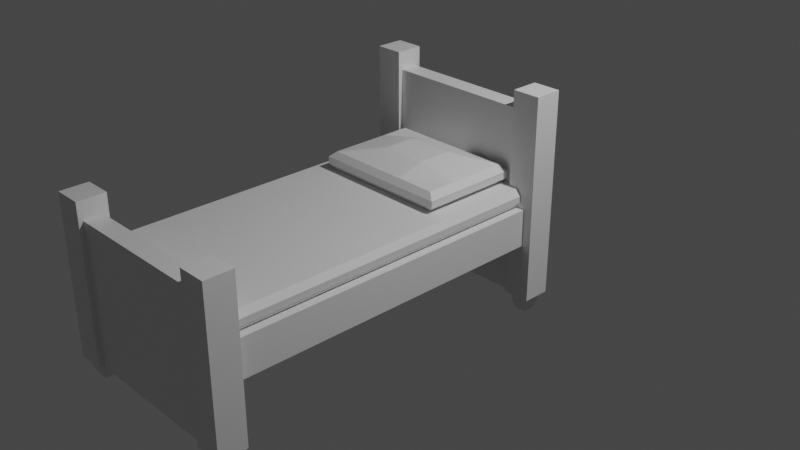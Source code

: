 # Source: multidecor_wooden_bed_with_legs.blend  (saved by Blender 3.0.42; exported with 4.5.12 LTS)
import bpy
from mathutils import Matrix  # noqa: F401  (used for matrix-valued properties, if any)

bpy.ops.wm.read_factory_settings(use_empty=True)
scene = bpy.context.scene
scene.name = 'Scene'

# ---- collections
col_collection = bpy.data.collections.new('Collection'); scene.collection.children.link(col_collection)

# ---- materials (node trees are filled in below, after node groups)
mat_material = bpy.data.materials.new('Material')
mat_material.alpha_threshold = 0.0
mat_material.use_transparent_shadow = False
mat_material.line_color = (0.0, 0.0, 0.0, 1.0)

# ---- material node trees
mat_material.use_nodes = True; mat_material.node_tree.nodes.clear()
_N = mat_material.node_tree.nodes; _L = mat_material.node_tree.links
n0 = _N.new('ShaderNodeOutputMaterial'); n0.name = 'Material Output'; n0.location = (300, 300)
n1 = _N.new('ShaderNodeBsdfPrincipled'); n1.name = 'Principled BSDF'; n1.location = (10, 300)
n1.distribution = 'GGX'
n1.subsurface_method = 'RANDOM_WALK_SKIN'
n1.inputs[2].default_value = 0.4
n1.inputs[3].default_value = 1.45
n1.inputs[27].default_value = (0.0, 0.0, 0.0, 1.0)
n1.inputs[28].default_value = 1.0
_L.new(n1.outputs[0], n0.inputs[0])
n0.is_active_output = True

# ---- world
world_world = bpy.data.worlds.new('World'); scene.world = world_world
world_world.use_nodes = True; world_world.node_tree.nodes.clear()
_N = world_world.node_tree.nodes; _L = world_world.node_tree.links
n0 = _N.new('ShaderNodeOutputWorld'); n0.name = 'World Output'; n0.location = (300, 300)
n1 = _N.new('ShaderNodeBackground'); n1.name = 'Background'; n1.location = (10, 300)
n1.inputs[0].default_value = (0.05088, 0.05088, 0.05088, 1.0)
_L.new(n1.outputs[0], n0.inputs[0])
n0.is_active_output = True
world_world.color = (0.05088, 0.05088, 0.05088)
world_world.use_sun_shadow = False
world_world.sun_shadow_jitter_overblur = 0.0

# ---- cameras
cam_camera = bpy.data.cameras.new('Camera')
cam_camera.clip_end = 100.0
cam_camera.ortho_scale = 7.314

# ---- lights
light_light = bpy.data.lights.new('Light', 'POINT')
light_light.transmission_factor = 0.0
light_light.energy = 1000.0
light_light.shadow_soft_size = 0.1
light_light.shadow_maximum_resolution = 0.006
light_light.use_absolute_resolution = True

# ---- meshes
me_cube = bpy.data.meshes.new('Cube')
me_cube.from_pydata([(1.0, 0.8, 1.0), (1.0, 0.8, -1.0), (1.0, -2.8, 1.0), (1.0, -2.8, -1.0), (-1.0, 0.8, 1.0), (-1.0, 0.8, -1.0), (-1.0, -2.8, 1.0), (-1.0, -2.8, -1.0), (0.8, 1.0, -4.0), (0.8, 1.0, 6.0), (0.8, 0.8, -4.0), (0.8, 0.8, 6.0), (-1.1, -2.75, 4.5), (-1.1, -2.75, -4.0), (-1.1, -3.05, 4.5), (-1.1, -3.05, -4.0), (-1.1, 1.05, -4.0), (-1.1, 1.05, 7.0), (0.8, -2.8, 3.5), (0.8, -2.8, -4.0), (-1.1, 0.75, -4.0), (-1.1, 0.75, 7.0), (0.8, -3.0, 3.5), (0.8, -3.0, -4.0), (-0.8, -2.8, 3.5), (-0.8, -2.8, -4.0), (-0.8, -3.0, 3.5), (-0.8, -3.0, -4.0), (0.9, 0.8, 1.0), (0.9, -2.8, 1.0), (-0.9, 0.8, 1.0), (-0.9, -2.8, 1.0), (0.9, -2.8, 2.0), (-0.9, -2.8, 2.0), (0.9, 0.8, 2.0), (-0.9, 0.8, 2.0), (-0.95, -2.8, 1.333), (-0.95, -2.8, 1.667), (-0.95, 0.8, 1.667), (-0.95, 0.8, 1.333), (0.95, -2.8, 1.333), (0.95, -2.8, 1.667), (0.95, 0.8, 1.667), (0.95, 0.8, 1.333), (-0.8, -3.05, -4.0), (-0.8, -3.05, 4.5), (-0.8, -2.75, -4.0), (-0.8, -2.75, 4.5), (1.1, -2.75, 4.5), (1.1, -2.75, -4.0), (1.1, -3.05, 4.5), (1.1, -3.05, -4.0), (0.8, -3.05, -4.0), (0.8, -3.05, 4.5), (0.8, -2.75, -4.0), (0.8, -2.75, 4.5), (-0.8, 0.8, 6.0), (-0.8, 0.8, -4.0), (-0.8, 1.0, 6.0), (-0.8, 1.0, -4.0), (-0.8, 1.05, -4.0), (-0.8, 1.05, 7.0), (-0.8, 0.75, -4.0), (-0.8, 0.75, 7.0), (1.1, 0.75, 7.0), (1.1, 0.75, -4.0), (1.1, 1.05, 7.0), (1.1, 1.05, -4.0), (0.8, 1.05, -4.0), (0.8, 1.05, 7.0), (0.8, 0.75, -4.0), (0.8, 0.75, 7.0), (-1.006, -2.956, -5.0), (-1.043, -2.993, -4.0), (-1.006, -2.844, -5.0), (-1.043, -2.807, -4.0), (-0.8936, -2.956, -5.0), (-0.8569, -2.993, -4.0), (-0.8936, -2.844, -5.0), (-0.8569, -2.807, -4.0), (-1.043, -2.993, -4.5), (-1.043, -2.807, -4.5), (-0.8569, -2.807, -4.5), (-0.8569, -2.993, -4.5), (1.006, -2.956, -5.0), (1.043, -2.993, -4.0), (1.006, -2.844, -5.0), (1.043, -2.807, -4.0), (0.8936, -2.956, -5.0), (0.8569, -2.993, -4.0), (0.8936, -2.844, -5.0), (0.8569, -2.807, -4.0), (1.043, -2.993, -4.5), (1.043, -2.807, -4.5), (0.8569, -2.807, -4.5), (0.8569, -2.993, -4.5), (1.006, 0.9564, -5.0), (1.043, 0.9931, -4.0), (1.006, 0.8436, -5.0), (1.043, 0.8069, -4.0), (0.8936, 0.9564, -5.0), (0.8569, 0.9931, -4.0), (0.8936, 0.8436, -5.0), (0.8569, 0.8069, -4.0), (1.043, 0.9931, -4.5), (1.043, 0.8069, -4.5), (0.8569, 0.8069, -4.5), (0.8569, 0.9931, -4.5), (-1.006, 0.9564, -5.0), (-1.043, 0.9931, -4.0), (-1.006, 0.8436, -5.0), (-1.043, 0.8069, -4.0), (-0.8936, 0.9564, -5.0), (-0.8569, 0.9931, -4.0), (-0.8936, 0.8436, -5.0), (-0.8569, 0.8069, -4.0), (-1.043, 0.9931, -4.5), (-1.043, 0.8069, -4.5), (-0.8569, 0.8069, -4.5), (-0.8569, 0.9931, -4.5), (0.6712, -0.233, 2.0), (-0.6712, -0.233, 2.0), (0.6712, 0.7181, 2.0), (-0.6712, 0.7181, 2.0), (0.6712, -0.233, 3.0), (-0.6712, -0.233, 3.0), (0.6712, 0.7181, 3.0), (-0.6712, 0.7181, 3.0), (0.2483, -0.233, 2.0), (-0.2483, -0.233, 2.0), (0.6712, 0.4185, 2.0), (0.6712, 0.06666, 2.0), (-0.6712, 0.06666, 2.0), (-0.6712, 0.4185, 2.0), (-0.2237, 0.7181, 2.0), (0.2237, 0.7181, 2.0), (0.2483, -0.233, 3.0), (-0.2483, -0.233, 3.0), (0.6712, 0.4185, 3.0), (0.6712, 0.06666, 3.0), (-0.6712, 0.06666, 3.0), (-0.6712, 0.4185, 3.0), (-0.2483, 0.7181, 3.0), (0.2483, 0.7181, 3.0), (-0.7449, 0.7703, 2.315), (-0.7449, 0.7703, 2.685), (0.7449, 0.7703, 2.685), (0.7449, 0.7703, 2.315), (0.7449, -0.2851, 2.685), (0.7449, -0.2851, 2.315), (-0.7449, -0.2851, 2.315), (-0.7449, -0.2851, 2.685), (-0.2483, -0.2851, 2.315), (-0.2483, -0.2851, 2.685), (0.2483, -0.2851, 2.315), (0.2483, -0.2851, 2.685), (-0.7449, 0.4185, 2.315), (-0.7449, 0.4185, 2.685), (-0.7449, 0.06666, 2.315), (-0.7449, 0.06666, 2.685), (0.7449, 0.06666, 2.315), (0.7449, 0.06666, 2.685), (0.7449, 0.4185, 2.315), (0.7449, 0.4185, 2.685), (0.2483, 0.7703, 2.315), (0.2483, 0.7703, 2.685), (-0.2483, 0.7703, 2.315), (-0.2483, 0.7703, 2.685), (0.2483, 0.4185, 3.437), (0.2483, 0.06666, 3.437), (-0.2483, 0.4185, 3.437), (-0.2483, 0.06666, 3.437)], [], [(0, 4, 6, 2), (7, 6, 4, 5), (5, 1, 3, 7), (1, 0, 2, 3), (8, 9, 58, 59), (57, 10, 8, 59), (11, 56, 58, 9), (16, 17, 21, 20), (20, 21, 63, 62), (47, 12, 14, 45), (13, 46, 44, 15), (44, 45, 14, 15), (46, 47, 45, 44), (62, 63, 61, 60), (13, 12, 47, 46), (60, 61, 17, 16), (15, 14, 12, 13), (20, 62, 60, 16), (18, 24, 26, 22), (25, 19, 23, 27), (63, 21, 17, 61), (23, 22, 26, 27), (19, 18, 22, 23), (25, 24, 18, 19), (27, 26, 24, 25), (28, 29, 31, 30), (34, 35, 33, 32), (38, 37, 33, 35), (37, 41, 32, 33), (42, 38, 35, 34), (41, 42, 34, 32), (29, 28, 43, 40), (40, 43, 42, 41), (28, 30, 39, 43), (43, 39, 38, 42), (31, 29, 40, 36), (36, 40, 41, 37), (30, 31, 36, 39), (39, 36, 37, 38), (55, 48, 50, 53), (49, 54, 52, 51), (52, 53, 50, 51), (54, 55, 53, 52), (49, 48, 55, 54), (51, 50, 48, 49), (57, 56, 11, 10), (71, 64, 66, 69), (65, 70, 68, 67), (68, 69, 66, 67), (70, 71, 69, 68), (65, 64, 71, 70), (67, 66, 64, 65), (80, 73, 75, 81), (81, 75, 79, 82), (82, 79, 77, 83), (83, 77, 73, 80), (74, 78, 76, 72), (92, 85, 87, 93), (76, 83, 80, 72), (78, 82, 83, 76), (74, 81, 82, 78), (72, 80, 81, 74), (93, 87, 91, 94), (94, 91, 89, 95), (95, 89, 85, 92), (86, 90, 88, 84), (88, 95, 92, 84), (90, 94, 95, 88), (86, 93, 94, 90), (84, 92, 93, 86), (104, 97, 99, 105), (105, 99, 103, 106), (106, 103, 101, 107), (107, 101, 97, 104), (98, 102, 100, 96), (100, 107, 104, 96), (102, 106, 107, 100), (98, 105, 106, 102), (96, 104, 105, 98), (116, 109, 111, 117), (117, 111, 115, 118), (118, 115, 113, 119), (119, 113, 109, 116), (110, 114, 112, 108), (112, 119, 116, 108), (114, 118, 119, 112), (110, 117, 118, 114), (108, 116, 117, 110), (171, 140, 125, 137), (167, 145, 127, 142), (163, 146, 126, 138), (159, 151, 125, 140), (155, 148, 124, 136), (151, 153, 137, 125), (153, 155, 136, 137), (121, 129, 152, 150), (150, 152, 153, 151), (129, 128, 154, 152), (152, 154, 155, 153), (128, 120, 149, 154), (154, 149, 148, 155), (145, 157, 141, 127), (157, 159, 140, 141), (123, 133, 156, 144), (144, 156, 157, 145), (133, 132, 158, 156), (156, 158, 159, 157), (132, 121, 150, 158), (158, 150, 151, 159), (148, 161, 139, 124), (161, 163, 138, 139), (120, 131, 160, 149), (149, 160, 161, 148), (131, 130, 162, 160), (160, 162, 163, 161), (130, 122, 147, 162), (162, 147, 146, 163), (146, 165, 143, 126), (165, 167, 142, 143), (122, 135, 164, 147), (147, 164, 165, 146), (135, 134, 166, 164), (164, 166, 167, 165), (134, 123, 144, 166), (166, 144, 145, 167), (139, 169, 136, 124), (169, 171, 137, 136), (126, 143, 168, 138), (138, 168, 169, 139), (143, 142, 170, 168), (168, 170, 171, 169), (142, 127, 141, 170), (170, 141, 140, 171)])
_uv = me_cube.uv_layers.new(name='UVMap')
_uv.uv.foreach_set('vector', [0.625, 0.5, 0.875, 0.5, 0.875, 0.75, 0.625, 0.75, 0.375, 0.0, 0.625, 0.0, 0.625, 0.25, 0.375, 0.25, 0.125, 0.5, 0.375, 0.5, 0.375, 0.75, 0.125, 0.75, 0.375, 0.5, 0.625, 0.5, 0.625, 0.75, 0.375, 0.75, 0.375, 0.5, 0.625, 0.5, 0.625, 0.75, 0.375, 0.75, 0.375, 0.25, 0.625, 0.25, 0.625, 0.5, 0.375, 0.5, 0.375, 0.0, 0.625, 0.0, 0.625, 0.25, 0.375, 0.25, 0.625, 0.5, 0.875, 0.5, 0.875, 0.75, 0.625, 0.75, 0.125, 0.5, 0.375, 0.5, 0.375, 0.75, 0.125, 0.75, 0.375, 0.0, 0.625, 0.0, 0.625, 0.25, 0.375, 0.25, 0.375, 0.25, 0.625, 0.25, 0.625, 0.5, 0.375, 0.5, 0.375, 0.5, 0.625, 0.5, 0.625, 0.75, 0.375, 0.75, 0.375, 0.75, 0.625, 0.75, 0.625, 1.0, 0.375, 1.0, 0.375, 0.75, 0.625, 0.75, 0.625, 1.0, 0.375, 1.0, 0.125, 0.5, 0.375, 0.5, 0.375, 0.75, 0.125, 0.75, 0.375, 0.5, 0.625, 0.5, 0.625, 0.75, 0.375, 0.75, 0.625, 0.5, 0.875, 0.5, 0.875, 0.75, 0.625, 0.75, 0.375, 0.25, 0.625, 0.25, 0.625, 0.5, 0.375, 0.5, 0.375, 0.0, 0.625, 0.0, 0.625, 0.25, 0.375, 0.25, 0.375, 0.25, 0.625, 0.25, 0.625, 0.5, 0.375, 0.5, 0.375, 0.0, 0.625, 0.0, 0.625, 0.25, 0.375, 0.25, 0.375, 0.5, 0.625, 0.5, 0.625, 0.75, 0.375, 0.75, 0.375, 0.75, 0.625, 0.75, 0.625, 1.0, 0.375, 1.0, 0.125, 0.5, 0.375, 0.5, 0.375, 0.75, 0.125, 0.75, 0.625, 0.5, 0.875, 0.5, 0.875, 0.75, 0.625, 0.75, 0.625, 0.5, 0.625, 0.75, 0.875, 0.75, 0.875, 0.5, 0.625, 0.5, 0.875, 0.5, 0.875, 0.75, 0.625, 0.75, 0.875, 0.5, 0.875, 0.75, 0.875, 0.75, 0.875, 0.5, 0.875, 0.75, 0.625, 0.75, 0.625, 0.75, 0.875, 0.75, 0.625, 0.5, 0.875, 0.5, 0.875, 0.5, 0.625, 0.5, 0.625, 0.75, 0.625, 0.5, 0.625, 0.5, 0.625, 0.75, 0.625, 0.75, 0.625, 0.5, 0.625, 0.5, 0.625, 0.75, 0.625, 0.75, 0.625, 0.5, 0.625, 0.5, 0.625, 0.75, 0.625, 0.5, 0.875, 0.5, 0.875, 0.5, 0.625, 0.5, 0.625, 0.5, 0.875, 0.5, 0.875, 0.5, 0.625, 0.5, 0.875, 0.75, 0.625, 0.75, 0.625, 0.75, 0.875, 0.75, 0.875, 0.75, 0.625, 0.75, 0.625, 0.75, 0.875, 0.75, 0.875, 0.5, 0.875, 0.75, 0.875, 0.75, 0.875, 0.5, 0.875, 0.5, 0.875, 0.75, 0.875, 0.75, 0.875, 0.5, 0.375, 0.0, 0.625, 0.0, 0.625, 0.25, 0.375, 0.25, 0.375, 0.25, 0.625, 0.25, 0.625, 0.5, 0.375, 0.5, 0.375, 0.5, 0.625, 0.5, 0.625, 0.75, 0.375, 0.75, 0.375, 0.75, 0.625, 0.75, 0.625, 1.0, 0.375, 1.0, 0.125, 0.5, 0.375, 0.5, 0.375, 0.75, 0.125, 0.75, 0.625, 0.5, 0.875, 0.5, 0.875, 0.75, 0.625, 0.75, 0.125, 0.5, 0.375, 0.5, 0.375, 0.75, 0.125, 0.75, 0.375, 0.0, 0.625, 0.0, 0.625, 0.25, 0.375, 0.25, 0.375, 0.25, 0.625, 0.25, 0.625, 0.5, 0.375, 0.5, 0.375, 0.5, 0.625, 0.5, 0.625, 0.75, 0.375, 0.75, 0.375, 0.75, 0.625, 0.75, 0.625, 1.0, 0.375, 1.0, 0.125, 0.5, 0.375, 0.5, 0.375, 0.75, 0.125, 0.75, 0.625, 0.5, 0.875, 0.5, 0.875, 0.75, 0.625, 0.75, 0.5, 0.0, 0.625, 0.0, 0.625, 0.25, 0.5, 0.25, 0.5, 0.25, 0.625, 0.25, 0.625, 0.5, 0.5, 0.5, 0.5, 0.5, 0.625, 0.5, 0.625, 0.75, 0.5, 0.75, 0.5, 0.75, 0.625, 0.75, 0.625, 1.0, 0.5, 1.0, 0.125, 0.5, 0.375, 0.5, 0.375, 0.75, 0.125, 0.75, 0.5, 0.0, 0.625, 0.0, 0.625, 0.25, 0.5, 0.25, 0.375, 0.75, 0.5, 0.75, 0.5, 1.0, 0.375, 1.0, 0.375, 0.5, 0.5, 0.5, 0.5, 0.75, 0.375, 0.75, 0.375, 0.25, 0.5, 0.25, 0.5, 0.5, 0.375, 0.5, 0.375, 0.0, 0.5, 0.0, 0.5, 0.25, 0.375, 0.25, 0.5, 0.25, 0.625, 0.25, 0.625, 0.5, 0.5, 0.5, 0.5, 0.5, 0.625, 0.5, 0.625, 0.75, 0.5, 0.75, 0.5, 0.75, 0.625, 0.75, 0.625, 1.0, 0.5, 1.0, 0.125, 0.5, 0.375, 0.5, 0.375, 0.75, 0.125, 0.75, 0.375, 0.75, 0.5, 0.75, 0.5, 1.0, 0.375, 1.0, 0.375, 0.5, 0.5, 0.5, 0.5, 0.75, 0.375, 0.75, 0.375, 0.25, 0.5, 0.25, 0.5, 0.5, 0.375, 0.5, 0.375, 0.0, 0.5, 0.0, 0.5, 0.25, 0.375, 0.25, 0.5, 0.0, 0.625, 0.0, 0.625, 0.25, 0.5, 0.25, 0.5, 0.25, 0.625, 0.25, 0.625, 0.5, 0.5, 0.5, 0.5, 0.5, 0.625, 0.5, 0.625, 0.75, 0.5, 0.75, 0.5, 0.75, 0.625, 0.75, 0.625, 1.0, 0.5, 1.0, 0.125, 0.5, 0.375, 0.5, 0.375, 0.75, 0.125, 0.75, 0.375, 0.75, 0.5, 0.75, 0.5, 1.0, 0.375, 1.0, 0.375, 0.5, 0.5, 0.5, 0.5, 0.75, 0.375, 0.75, 0.375, 0.25, 0.5, 0.25, 0.5, 0.5, 0.375, 0.5, 0.375, 0.0, 0.5, 0.0, 0.5, 0.25, 0.375, 0.25, 0.5, 0.0, 0.625, 0.0, 0.625, 0.25, 0.5, 0.25, 0.5, 0.25, 0.625, 0.25, 0.625, 0.5, 0.5, 0.5, 0.5, 0.5, 0.625, 0.5, 0.625, 0.75, 0.5, 0.75, 0.5, 0.75, 0.625, 0.75, 0.625, 1.0, 0.5, 1.0, 0.125, 0.5, 0.375, 0.5, 0.375, 0.75, 0.125, 0.75, 0.375, 0.75, 0.5, 0.75, 0.5, 1.0, 0.375, 1.0, 0.375, 0.5, 0.5, 0.5, 0.5, 0.75, 0.375, 0.75, 0.375, 0.25, 0.5, 0.25, 0.5, 0.5, 0.375, 0.5, 0.375, 0.0, 0.5, 0.0, 0.5, 0.25, 0.375, 0.25, 0.7917, 0.6667, 0.875, 0.6667, 0.875, 0.75, 0.7917, 0.75, 0.7917, 0.5, 0.875, 0.5, 0.875, 0.5, 0.7917, 0.5, 0.625, 0.5833, 0.625, 0.5, 0.625, 0.5, 0.625, 0.5833, 0.875, 0.6667, 0.875, 0.75, 0.875, 0.75, 0.875, 0.6667, 0.7083, 0.75, 0.625, 0.75, 0.625, 0.75, 0.7083, 0.75, 0.875, 0.75, 0.7917, 0.75, 0.7917, 0.75, 0.875, 0.75, 0.7917, 0.75, 0.7083, 0.75, 0.7083, 0.75, 0.7917, 0.75, 0.875, 0.75, 0.7917, 0.75, 0.7917, 0.75, 0.875, 0.75, 0.875, 0.75, 0.7917, 0.75, 0.7917, 0.75, 0.875, 0.75, 0.7917, 0.75, 0.7083, 0.75, 0.7083, 0.75, 0.7917, 0.75, 0.7917, 0.75, 0.7083, 0.75, 0.7083, 0.75, 0.7917, 0.75, 0.7083, 0.75, 0.625, 0.75, 0.625, 0.75, 0.7083, 0.75, 0.7083, 0.75, 0.625, 0.75, 0.625, 0.75, 0.7083, 0.75, 0.875, 0.5, 0.875, 0.5833, 0.875, 0.5833, 0.875, 0.5, 0.875, 0.5833, 0.875, 0.6667, 0.875, 0.6667, 0.875, 0.5833, 0.875, 0.5, 0.875, 0.5833, 0.875, 0.5833, 0.875, 0.5, 0.875, 0.5, 0.875, 0.5833, 0.875, 0.5833, 0.875, 0.5, 0.875, 0.5833, 0.875, 0.6667, 0.875, 0.6667, 0.875, 0.5833, 0.875, 0.5833, 0.875, 0.6667, 0.875, 0.6667, 0.875, 0.5833, 0.875, 0.6667, 0.875, 0.75, 0.875, 0.75, 0.875, 0.6667, 0.875, 0.6667, 0.875, 0.75, 0.875, 0.75, 0.875, 0.6667, 0.625, 0.75, 0.625, 0.6667, 0.625, 0.6667, 0.625, 0.75, 0.625, 0.6667, 0.625, 0.5833, 0.625, 0.5833, 0.625, 0.6667, 0.625, 0.75, 0.625, 0.6667, 0.625, 0.6667, 0.625, 0.75, 0.625, 0.75, 0.625, 0.6667, 0.625, 0.6667, 0.625, 0.75, 0.625, 0.6667, 0.625, 0.5833, 0.625, 0.5833, 0.625, 0.6667, 0.625, 0.6667, 0.625, 0.5833, 0.625, 0.5833, 0.625, 0.6667, 0.625, 0.5833, 0.625, 0.5, 0.625, 0.5, 0.625, 0.5833, 0.625, 0.5833, 0.625, 0.5, 0.625, 0.5, 0.625, 0.5833, 0.625, 0.5, 0.7083, 0.5, 0.7083, 0.5, 0.625, 0.5, 0.7083, 0.5, 0.7917, 0.5, 0.7917, 0.5, 0.7083, 0.5, 0.625, 0.5, 0.7083, 0.5, 0.7083, 0.5, 0.625, 0.5, 0.625, 0.5, 0.7083, 0.5, 0.7083, 0.5, 0.625, 0.5, 0.7083, 0.5, 0.7917, 0.5, 0.7917, 0.5, 0.7083, 0.5, 0.7083, 0.5, 0.7917, 0.5, 0.7917, 0.5, 0.7083, 0.5, 0.7917, 0.5, 0.875, 0.5, 0.875, 0.5, 0.7917, 0.5, 0.7917, 0.5, 0.875, 0.5, 0.875, 0.5, 0.7917, 0.5, 0.625, 0.6667, 0.7083, 0.6667, 0.7083, 0.75, 0.625, 0.75, 0.7083, 0.6667, 0.7917, 0.6667, 0.7917, 0.75, 0.7083, 0.75, 0.625, 0.5, 0.7083, 0.5, 0.7083, 0.5833, 0.625, 0.5833, 0.625, 0.5833, 0.7083, 0.5833, 0.7083, 0.6667, 0.625, 0.6667, 0.7083, 0.5, 0.7917, 0.5, 0.7917, 0.5833, 0.7083, 0.5833, 0.7083, 0.5833, 0.7917, 0.5833, 0.7917, 0.6667, 0.7083, 0.6667, 0.7917, 0.5, 0.875, 0.5, 0.875, 0.5833, 0.7917, 0.5833, 0.7917, 0.5833, 0.875, 0.5833, 0.875, 0.6667, 0.7917, 0.6667])
me_cube.materials.append(mat_material)
me_cube.use_remesh_preserve_volume = False
me_cube.use_remesh_preserve_attributes = False
me_cube.use_mirror_vertex_groups = False
me_cube.update()

# ---- objects
ob_cube = bpy.data.objects.new('Cube', me_cube)
ob_light = bpy.data.objects.new('Light', light_light)
ob_camera = bpy.data.objects.new('Camera', cam_camera)

# ---- transforms, parenting, visibility, modifiers, constraints
ob_cube.location = (0.0, 0.0, 0.0)
ob_cube.scale = (1.0, 1.0, 0.2)
ob_cube.lock_rotations_4d = False
ob_cube.empty_display_type = 'ARROWS'
ob_cube.lineart.crease_threshold = 0.0
ob_light.location = (4.076, 1.005, 5.904)
ob_light.rotation_euler = (0.6503, 0.05522, 1.866)
ob_light.lock_rotations_4d = False
ob_light.empty_display_type = 'ARROWS'
ob_light.color = (0.0, 0.0, 0.0, 0.0)
ob_light.lineart.crease_threshold = 0.0
ob_camera.location = (7.359, -6.926, 4.958)
ob_camera.rotation_euler = (1.109, 0.0, 0.8149)
ob_camera.lock_rotations_4d = False
ob_camera.empty_display_type = 'ARROWS'
ob_camera.color = (0.0, 0.0, 0.0, 0.0)
ob_camera.display_type = 'WIRE'
ob_camera.lineart.crease_threshold = 0.0

# ---- collection membership
col_collection.objects.link(ob_cube)
col_collection.objects.link(ob_light)
col_collection.objects.link(ob_camera)

# ---- scene / render settings (as saved in the file)
scene.camera = ob_camera
scene.frame_start = 1; scene.frame_end = 250; scene.frame_set(18)
scene.render.engine = 'BLENDER_EEVEE_NEXT'
scene.cycles.sampling_pattern = 'TABULATED_SOBOL'
scene.cycles.use_light_tree = False
scene.view_settings.view_transform = 'Filmic'
bpy.context.view_layer.update()
